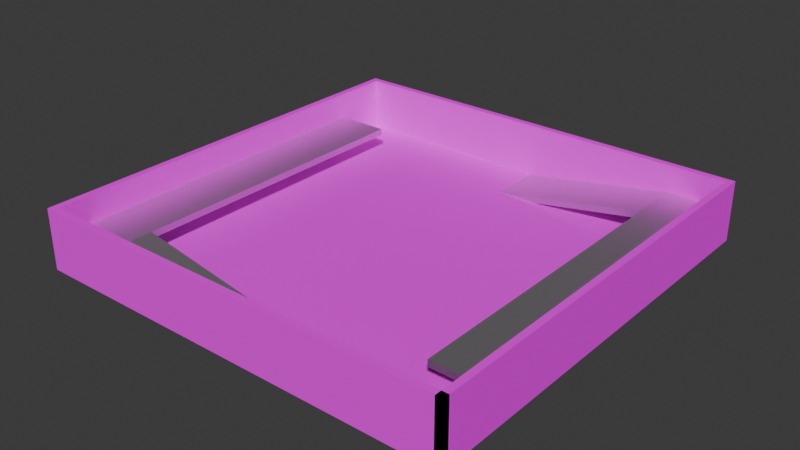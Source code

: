 # Source: level.blend  (saved by Blender 4.4.30; exported with 4.5.12 LTS)
import bpy
from mathutils import Matrix  # noqa: F401  (used for matrix-valued properties, if any)

bpy.ops.wm.read_factory_settings(use_empty=True)
scene = bpy.context.scene
scene.name = 'Scene'

# ---- collections
col_model = bpy.data.collections.new('Model'); scene.collection.children.link(col_model)

# ---- images (referenced by path relative to the original .blend; pixels are not part of the script)
import os
ASSET_DIR = os.environ.get("B2B_ASSET_DIR", "")  # directory of the original .blend (textures are referenced by path, not embedded)
HERE = os.path.dirname(os.path.abspath(__file__))  # packed textures are extracted next to this script under _unpacked/

def load_image(name, relpath, width, height, colorspace="sRGB"):
    """Load a texture the original file referenced (path relative to the .blend, or extracted next to this script)."""
    p = next((c for c in (os.path.join(HERE, relpath), os.path.join(ASSET_DIR, relpath)) if relpath and os.path.exists(c)), "")
    if p:
        img = bpy.data.images.load(p, check_existing=True)
        img.name = name
    else:  # same state as the original file: an image datablock whose file is absent (Cycles renders it pink)
        img = bpy.data.images.new(name, width, height)
        img.source = "FILE"
        img.filepath = "//" + (relpath or name)
    img.colorspace_settings.name = colorspace
    return img
img_base_png = load_image('base.png', 'refs/base.png', 1024, 1024, 'sRGB')

# ---- materials (node trees are filled in below, after node groups)
mat_concrete = bpy.data.materials.new('Concrete')
mat_steel = bpy.data.materials.new('Steel')

# ---- material node trees
mat_concrete.use_nodes = True; mat_concrete.node_tree.nodes.clear()
_N = mat_concrete.node_tree.nodes; _L = mat_concrete.node_tree.links
n0 = _N.new('ShaderNodeBsdfPrincipled'); n0.name = 'Principled BSDF'; n0.location = (10, 300)
n0.inputs[2].default_value = 0.8805
n0.inputs[13].default_value = 0.1018
n1 = _N.new('ShaderNodeOutputMaterial'); n1.name = 'Material Output'; n1.location = (300, 300)
n2 = _N.new('ShaderNodeTexImage'); n2.name = 'Image Texture'; n2.location = (-324, 278)
n2.image = img_base_png
n2.interpolation = 'Closest'
_L.new(n0.outputs[0], n1.inputs[0])
_L.new(n2.outputs[0], n0.inputs[0])
n1.is_active_output = True
mat_steel.use_nodes = True; mat_steel.node_tree.nodes.clear()
_N = mat_steel.node_tree.nodes; _L = mat_steel.node_tree.links
n0 = _N.new('ShaderNodeBsdfPrincipled'); n0.name = 'Principled BSDF'; n0.location = (10, 300)
n0.inputs[1].default_value = 1.0
n1 = _N.new('ShaderNodeOutputMaterial'); n1.name = 'Material Output'; n1.location = (300, 300)
_L.new(n0.outputs[0], n1.inputs[0])
n1.is_active_output = True

# ---- world
world_world = bpy.data.worlds.new('World'); scene.world = world_world
world_world.use_nodes = True; world_world.node_tree.nodes.clear()
_N = world_world.node_tree.nodes; _L = world_world.node_tree.links
n0 = _N.new('ShaderNodeOutputWorld'); n0.name = 'World Output'; n0.location = (300, 300)
n1 = _N.new('ShaderNodeBackground'); n1.name = 'Background'; n1.location = (10, 300)
n1.inputs[0].default_value = (0.05088, 0.05088, 0.05088, 1.0)
_L.new(n1.outputs[0], n0.inputs[0])
n0.is_active_output = True
world_world.color = (0.05088, 0.05088, 0.05088)
world_world.use_sun_shadow = False
world_world.sun_shadow_jitter_overblur = 0.0

# ---- meshes
me_cube = bpy.data.meshes.new('Cube')
me_cube.from_pydata([(-32.0, -32.0, -1.0), (-32.0, -32.0, 0.0), (-32.0, 32.0, -1.0), (-32.0, 32.0, 0.0), (32.0, -32.0, -1.0), (32.0, -32.0, 0.0), (32.0, 32.0, -1.0), (32.0, 32.0, 0.0)], [], [(0, 1, 3, 2), (2, 3, 7, 6), (6, 7, 5, 4), (4, 5, 1, 0), (2, 6, 4, 0), (7, 3, 1, 5)])
_uv = me_cube.uv_layers.new(name='UVMap')
_uv.uv.foreach_set('vector', [0.3008, 0.4636, 0.3008, 0.4636, 0.3008, 0.4636, 0.3008, 0.4636, 0.3008, 0.4636, 0.3008, 0.4636, 0.3008, 0.4636, 0.3008, 0.4636, 0.3008, 0.4636, 0.3008, 0.4636, 0.3008, 0.4636, 0.3008, 0.4636, 0.3008, 0.4636, 0.3008, 0.4636, 0.3008, 0.4636, 0.3008, 0.4636, 0.3008, 0.4636, 0.3008, 0.4636, 0.3008, 0.4636, 0.3008, 0.4636, 0.3008, 0.4636, 0.3008, 0.4636, 0.3008, 0.4636, 0.3008, 0.4636])
me_cube.materials.append(mat_concrete)
me_cube.update()
me_cube_001 = bpy.data.meshes.new('Cube.001')
me_cube_001.from_pydata([(0.0, 0.0, 0.0), (0.0, 0.0, 8.0), (0.0, 1.0, 0.0), (0.0, 1.0, 8.0), (63.0, 0.0, 0.0), (63.0, 0.0, 8.0), (63.0, 1.0, 0.0), (63.0, 1.0, 8.0)], [], [(0, 1, 3, 2), (2, 3, 7, 6), (6, 7, 5, 4), (4, 5, 1, 0), (2, 6, 4, 0), (7, 3, 1, 5)])
_uv = me_cube_001.uv_layers.new(name='UVMap')
_uv.uv.foreach_set('vector', [0.3008, 0.4636, 0.3008, 0.4636, 0.3008, 0.4636, 0.3008, 0.4636, 0.3008, 0.4636, 0.3008, 0.4636, 0.3008, 0.4636, 0.3008, 0.4636, 0.3008, 0.4636, 0.3008, 0.4636, 0.3008, 0.4636, 0.3008, 0.4636, 0.3008, 0.4636, 0.3008, 0.4636, 0.3008, 0.4636, 0.3008, 0.4636, 0.3008, 0.4636, 0.3008, 0.4636, 0.3008, 0.4636, 0.3008, 0.4636, 0.3008, 0.4636, 0.3008, 0.4636, 0.3008, 0.4636, 0.3008, 0.4636])
me_cube_001.materials.append(mat_concrete)
me_cube_001.update()
me_cube_002 = bpy.data.meshes.new('Cube.002')
me_cube_002.from_pydata([(0.0, 0.0, 0.0), (0.0, 0.0, 8.0), (0.0, 1.0, 0.0), (0.0, 1.0, 8.0), (63.0, 0.0, 0.0), (63.0, 0.0, 8.0), (63.0, 1.0, 0.0), (63.0, 1.0, 8.0)], [], [(0, 1, 3, 2), (2, 3, 7, 6), (6, 7, 5, 4), (4, 5, 1, 0), (2, 6, 4, 0), (7, 3, 1, 5)])
_uv = me_cube_002.uv_layers.new(name='UVMap')
_uv.uv.foreach_set('vector', [0.3008, 0.4636, 0.3008, 0.4636, 0.3008, 0.4636, 0.3008, 0.4636, 0.3008, 0.4636, 0.3008, 0.4636, 0.3008, 0.4636, 0.3008, 0.4636, 0.3008, 0.4636, 0.3008, 0.4636, 0.3008, 0.4636, 0.3008, 0.4636, 0.3008, 0.4636, 0.3008, 0.4636, 0.3008, 0.4636, 0.3008, 0.4636, 0.3008, 0.4636, 0.3008, 0.4636, 0.3008, 0.4636, 0.3008, 0.4636, 0.3008, 0.4636, 0.3008, 0.4636, 0.3008, 0.4636, 0.3008, 0.4636])
me_cube_002.materials.append(mat_concrete)
me_cube_002.update()
me_cube_003 = bpy.data.meshes.new('Cube.003')
me_cube_003.from_pydata([(1.0, -64.0, 0.0), (1.0, -64.0, 8.0), (1.907e-06, -64.0, 0.0), (1.907e-06, -64.0, 8.0), (1.0, 3.815e-06, 0.0), (1.0, 3.815e-06, 8.0), (0.0, 0.0, 0.0), (0.0, 0.0, 8.0)], [], [(0, 1, 3, 2), (2, 3, 7, 6), (6, 7, 5, 4), (4, 5, 1, 0), (2, 6, 4, 0), (7, 3, 1, 5)])
_uv = me_cube_003.uv_layers.new(name='UVMap')
_uv.uv.foreach_set('vector', [0.3008, 0.4636, 0.3008, 0.4636, 0.3008, 0.4636, 0.3008, 0.4636, 0.3008, 0.4636, 0.3008, 0.4636, 0.3008, 0.4636, 0.3008, 0.4636, 0.3008, 0.4636, 0.3008, 0.4636, 0.3008, 0.4636, 0.3008, 0.4636, 0.3008, 0.4636, 0.3008, 0.4636, 0.3008, 0.4636, 0.3008, 0.4636, 0.3008, 0.4636, 0.3008, 0.4636, 0.3008, 0.4636, 0.3008, 0.4636, 0.3008, 0.4636, 0.3008, 0.4636, 0.3008, 0.4636, 0.3008, 0.4636])
me_cube_003.materials.append(mat_concrete)
me_cube_003.update()
me_cube_004 = bpy.data.meshes.new('Cube.004')
me_cube_004.from_pydata([(0.0, 0.0, 0.0), (0.0, 0.0, 8.0), (1.0, -4.371e-08, 0.0), (1.0, -4.371e-08, 8.0), (-2.754e-06, -63.0, 0.0), (-2.754e-06, -63.0, 8.0), (1.0, -63.0, 0.0), (1.0, -63.0, 8.0)], [], [(0, 1, 3, 2), (2, 3, 7, 6), (6, 7, 5, 4), (4, 5, 1, 0), (2, 6, 4, 0), (7, 3, 1, 5)])
_uv = me_cube_004.uv_layers.new(name='UVMap')
_uv.uv.foreach_set('vector', [0.3008, 0.4636, 0.3008, 0.4636, 0.3008, 0.4636, 0.3008, 0.4636, 0.3008, 0.4636, 0.3008, 0.4636, 0.3008, 0.4636, 0.3008, 0.4636, 0.3008, 0.4636, 0.3008, 0.4636, 0.3008, 0.4636, 0.3008, 0.4636, 0.3008, 0.4636, 0.3008, 0.4636, 0.3008, 0.4636, 0.3008, 0.4636, 0.3008, 0.4636, 0.3008, 0.4636, 0.3008, 0.4636, 0.3008, 0.4636, 0.3008, 0.4636, 0.3008, 0.4636, 0.3008, 0.4636, 0.3008, 0.4636])
me_cube_004.materials.append(mat_concrete)
me_cube_004.update()
me_cube_005 = bpy.data.meshes.new('Cube.005')
me_cube_005.from_pydata([(0.0, 0.0, 0.0), (0.0, 8.0, -3.497e-07), (0.0, -4.371e-08, -1.0), (0.0, 8.0, -1.0), (23.0, 1.199e-08, -4.003), (23.0, 8.0, -4.003), (23.0, -3.172e-08, -5.003), (23.0, 8.0, -5.003)], [], [(0, 1, 3, 2), (2, 3, 7, 6), (6, 7, 5, 4), (4, 5, 1, 0), (2, 6, 4, 0), (7, 3, 1, 5)])
_uv = me_cube_005.uv_layers.new(name='UVMap')
_uv.uv.foreach_set('vector', [0.2928, 0.1214, 0.2928, 0.1214, 0.2928, 0.1214, 0.2928, 0.1214, 0.2928, 0.1214, 0.2928, 0.1214, 0.2928, 0.1214, 0.2928, 0.1214, 0.2928, 0.1214, 0.2928, 0.1214, 0.2928, 0.1214, 0.2928, 0.1214, 0.2928, 0.1214, 0.2928, 0.1214, 0.2928, 0.1214, 0.2928, 0.1214, 0.2928, 0.1214, 0.2928, 0.1214, 0.2928, 0.1214, 0.2928, 0.1214, 0.2928, 0.1214, 0.2928, 0.1214, 0.2928, 0.1214, 0.2928, 0.1214])
me_cube_005.materials.append(mat_steel)
me_cube_005.update()
me_cube_006 = bpy.data.meshes.new('Cube.006')
me_cube_006.from_pydata([(23.05, 0.0, -3.997), (23.05, 8.0, -3.997), (23.05, -4.371e-08, -4.997), (23.05, 8.0, -4.997), (46.0, 0.0, 0.0), (46.0, 8.0, -3.497e-07), (46.0, -4.371e-08, -1.0), (46.0, 8.0, -1.0)], [], [(0, 1, 3, 2), (2, 3, 7, 6), (6, 7, 5, 4), (4, 5, 1, 0), (2, 6, 4, 0), (7, 3, 1, 5)])
_uv = me_cube_006.uv_layers.new(name='UVMap')
_uv.uv.foreach_set('vector', [0.2928, 0.1214, 0.2928, 0.1214, 0.2928, 0.1214, 0.2928, 0.1214, 0.2928, 0.1214, 0.2928, 0.1214, 0.2928, 0.1214, 0.2928, 0.1214, 0.2928, 0.1214, 0.2928, 0.1214, 0.2928, 0.1214, 0.2928, 0.1214, 0.2928, 0.1214, 0.2928, 0.1214, 0.2928, 0.1214, 0.2928, 0.1214, 0.2928, 0.1214, 0.2928, 0.1214, 0.2928, 0.1214, 0.2928, 0.1214, 0.2928, 0.1214, 0.2928, 0.1214, 0.2928, 0.1214, 0.2928, 0.1214])
me_cube_006.materials.append(mat_steel)
me_cube_006.update()
me_cube_007 = bpy.data.meshes.new('Cube.007')
me_cube_007.from_pydata([(0.0, 0.0, 0.0), (8.0, -4.105e-07, -3.497e-07), (-4.371e-08, 2.243e-15, -1.0), (8.0, -4.105e-07, -1.0), (-2.011e-06, -54.0, 0.0), (8.0, -54.0, -3.497e-07), (-2.054e-06, -54.0, -1.0), (8.0, -54.0, -1.0)], [], [(0, 1, 3, 2), (2, 3, 7, 6), (6, 7, 5, 4), (4, 5, 1, 0), (2, 6, 4, 0), (7, 3, 1, 5)])
_uv = me_cube_007.uv_layers.new(name='UVMap')
_uv.uv.foreach_set('vector', [0.2928, 0.1214, 0.2928, 0.1214, 0.2928, 0.1214, 0.2928, 0.1214, 0.2928, 0.1214, 0.2928, 0.1214, 0.2928, 0.1214, 0.2928, 0.1214, 0.2928, 0.1214, 0.2928, 0.1214, 0.2928, 0.1214, 0.2928, 0.1214, 0.2928, 0.1214, 0.2928, 0.1214, 0.2928, 0.1214, 0.2928, 0.1214, 0.2928, 0.1214, 0.2928, 0.1214, 0.2928, 0.1214, 0.2928, 0.1214, 0.2928, 0.1214, 0.2928, 0.1214, 0.2928, 0.1214, 0.2928, 0.1214])
me_cube_007.materials.append(mat_steel)
me_cube_007.update()
me_cube_008 = bpy.data.meshes.new('Cube.008')
me_cube_008.from_pydata([(0.0, 0.0, 0.0), (8.0, -4.105e-07, -3.497e-07), (-4.371e-08, 2.243e-15, -1.0), (8.0, -4.105e-07, -1.0), (-2.011e-06, -54.0, 0.0), (8.0, -54.0, -3.497e-07), (-2.054e-06, -54.0, -1.0), (8.0, -54.0, -1.0)], [], [(0, 1, 3, 2), (2, 3, 7, 6), (6, 7, 5, 4), (4, 5, 1, 0), (2, 6, 4, 0), (7, 3, 1, 5)])
_uv = me_cube_008.uv_layers.new(name='UVMap')
_uv.uv.foreach_set('vector', [0.2928, 0.1214, 0.2928, 0.1214, 0.2928, 0.1214, 0.2928, 0.1214, 0.2928, 0.1214, 0.2928, 0.1214, 0.2928, 0.1214, 0.2928, 0.1214, 0.2928, 0.1214, 0.2928, 0.1214, 0.2928, 0.1214, 0.2928, 0.1214, 0.2928, 0.1214, 0.2928, 0.1214, 0.2928, 0.1214, 0.2928, 0.1214, 0.2928, 0.1214, 0.2928, 0.1214, 0.2928, 0.1214, 0.2928, 0.1214, 0.2928, 0.1214, 0.2928, 0.1214, 0.2928, 0.1214, 0.2928, 0.1214])
me_cube_008.materials.append(mat_steel)
me_cube_008.update()

# ---- objects
ob_floor_col = bpy.data.objects.new('Floor-col', me_cube)
ob_wall_n_col = bpy.data.objects.new('Wall.N-col', me_cube_001)
ob_wall_s_col = bpy.data.objects.new('Wall.S-col', me_cube_002)
ob_wall_e_col = bpy.data.objects.new('Wall.E-col', me_cube_003)
ob_wall_w_col = bpy.data.objects.new('Wall.W-col', me_cube_004)
ob_balcony_s_col = bpy.data.objects.new('Balcony.S-col', me_cube_005)
ob_balcony_n_col = bpy.data.objects.new('Balcony.N-col', me_cube_006)
ob_balcony_w_col = bpy.data.objects.new('Balcony.W-col', me_cube_007)
ob_balcony_e_col = bpy.data.objects.new('Balcony.E-col', me_cube_008)

# ---- transforms, parenting, visibility, modifiers, constraints
ob_floor_col.location = (0.0, 0.0, 0.0)
ob_wall_n_col.location = (-32.0, 31.0, 0.0)
ob_wall_s_col.location = (-31.0, -32.0, 0.0)
ob_wall_e_col.location = (31.0, 32.0, 0.0)
ob_wall_w_col.location = (-32.0, 31.0, 0.0)
ob_balcony_s_col.location = (-23.0, -31.0, 4.0)
ob_balcony_n_col.location = (-23.0, 23.0, 4.0)
ob_balcony_w_col.location = (-31.0, 23.0, 4.0)
ob_balcony_e_col.location = (23.0, 31.0, 4.0)

# ---- collection membership
col_model.objects.link(ob_floor_col)
col_model.objects.link(ob_wall_n_col)
col_model.objects.link(ob_wall_s_col)
col_model.objects.link(ob_wall_e_col)
col_model.objects.link(ob_wall_w_col)
col_model.objects.link(ob_balcony_s_col)
col_model.objects.link(ob_balcony_n_col)
col_model.objects.link(ob_balcony_w_col)
col_model.objects.link(ob_balcony_e_col)

# ---- scene / render settings (as saved in the file)
scene.frame_start = 1; scene.frame_end = 250; scene.frame_set(1)
scene.render.engine = 'BLENDER_EEVEE_NEXT'
bpy.context.view_layer.update()

# ---- added for rendering (the .blend has no active camera and no usable light): camera, sun
cam_auto = bpy.data.cameras.new('AutoCamera')
cam_auto.lens = 50.0
cam_auto.sensor_width = 36.0
cam_auto.clip_end = 1476.91
ob_auto_camera = bpy.data.objects.new('AutoCamera', cam_auto)
scene.collection.objects.link(ob_auto_camera)
ob_auto_camera.location = (84.155, -100.986, 70.8226)
ob_auto_camera.rotation_euler = (1.09748, -7.21219e-08, 0.694738)
scene.camera = ob_auto_camera
light_auto_sun = bpy.data.lights.new('AutoSun', 'SUN')
light_auto_sun.energy = 3.0
light_auto_sun.angle = 0.0523599
ob_auto_sun = bpy.data.objects.new('AutoSun', light_auto_sun)
scene.collection.objects.link(ob_auto_sun)
ob_auto_sun.rotation_euler = (0.872665, 0.174533, 0.523599)
bpy.context.view_layer.update()
